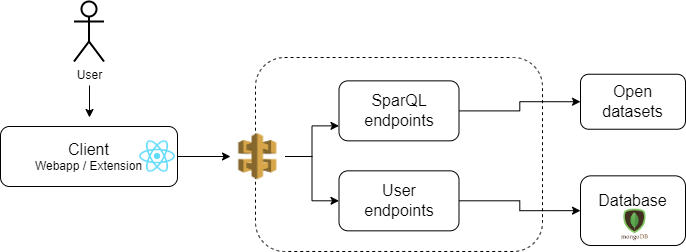

The diagram above was exported from draw.io. Its source (the exported page's mxGraphModel, read from the mxfile embedded in the PNG):
<mxGraphModel dx="1434" dy="764" grid="0" gridSize="10" guides="1" tooltips="1" connect="1" arrows="1" fold="1" page="1" pageScale="1" pageWidth="850" pageHeight="1100" math="0" shadow="0">
  <root>
    <mxCell id="0" />
    <mxCell id="1" parent="0" />
    <mxCell id="aLfmvQoUrwuzgTiYmuYe-5" value="" style="edgeStyle=orthogonalEdgeStyle;rounded=0;orthogonalLoop=1;jettySize=auto;html=1;fontSize=16;" edge="1" parent="1">
      <mxGeometry relative="1" as="geometry">
        <mxPoint x="204" y="229" as="sourcePoint" />
        <mxPoint x="204" y="261" as="targetPoint" />
        <Array as="points" />
      </mxGeometry>
    </mxCell>
    <mxCell id="aLfmvQoUrwuzgTiYmuYe-1" value="User" style="shape=umlActor;verticalLabelPosition=bottom;verticalAlign=top;html=1;outlineConnect=0;strokeWidth=2;" vertex="1" parent="1">
      <mxGeometry x="188.5" y="145" width="30" height="60" as="geometry" />
    </mxCell>
    <mxCell id="aLfmvQoUrwuzgTiYmuYe-11" value="" style="edgeStyle=orthogonalEdgeStyle;rounded=0;orthogonalLoop=1;jettySize=auto;html=1;fontSize=16;" edge="1" parent="1" source="aLfmvQoUrwuzgTiYmuYe-2" target="aLfmvQoUrwuzgTiYmuYe-10">
      <mxGeometry relative="1" as="geometry" />
    </mxCell>
    <mxCell id="aLfmvQoUrwuzgTiYmuYe-2" value="&lt;font style=&quot;font-size: 16px;&quot;&gt;Client&lt;/font&gt;&lt;br&gt;Webapp / Extension" style="rounded=1;whiteSpace=wrap;html=1;align=center;" vertex="1" parent="1">
      <mxGeometry x="115" y="270" width="177" height="60" as="geometry" />
    </mxCell>
    <mxCell id="aLfmvQoUrwuzgTiYmuYe-4" value="" style="shape=image;verticalLabelPosition=bottom;labelBackgroundColor=default;verticalAlign=top;aspect=fixed;imageAspect=0;image=https://upload.wikimedia.org/wikipedia/commons/thumb/a/a7/React-icon.svg/2300px-React-icon.svg.png;" vertex="1" parent="1">
      <mxGeometry x="254" y="284.35" width="36" height="31.29" as="geometry" />
    </mxCell>
    <mxCell id="aLfmvQoUrwuzgTiYmuYe-7" value="" style="rounded=1;whiteSpace=wrap;html=1;fontSize=16;dashed=1;" vertex="1" parent="1">
      <mxGeometry x="370" y="201" width="287" height="193.99" as="geometry" />
    </mxCell>
    <mxCell id="aLfmvQoUrwuzgTiYmuYe-21" style="edgeStyle=orthogonalEdgeStyle;rounded=0;orthogonalLoop=1;jettySize=auto;html=1;entryX=0;entryY=0.5;entryDx=0;entryDy=0;fontSize=16;" edge="1" parent="1" source="aLfmvQoUrwuzgTiYmuYe-8" target="aLfmvQoUrwuzgTiYmuYe-16">
      <mxGeometry relative="1" as="geometry" />
    </mxCell>
    <mxCell id="aLfmvQoUrwuzgTiYmuYe-8" value="SparQL endpoints" style="rounded=1;whiteSpace=wrap;html=1;fontSize=16;" vertex="1" parent="1">
      <mxGeometry x="453.5" y="224.35000000000002" width="120" height="60" as="geometry" />
    </mxCell>
    <mxCell id="aLfmvQoUrwuzgTiYmuYe-22" style="edgeStyle=orthogonalEdgeStyle;rounded=0;orthogonalLoop=1;jettySize=auto;html=1;entryX=0;entryY=0.5;entryDx=0;entryDy=0;fontSize=16;" edge="1" parent="1" source="aLfmvQoUrwuzgTiYmuYe-9" target="aLfmvQoUrwuzgTiYmuYe-18">
      <mxGeometry relative="1" as="geometry" />
    </mxCell>
    <mxCell id="aLfmvQoUrwuzgTiYmuYe-9" value="User &lt;br&gt;endpoints" style="rounded=1;whiteSpace=wrap;html=1;fontSize=16;" vertex="1" parent="1">
      <mxGeometry x="453.5" y="314.34000000000003" width="120" height="60" as="geometry" />
    </mxCell>
    <mxCell id="aLfmvQoUrwuzgTiYmuYe-12" value="" style="edgeStyle=orthogonalEdgeStyle;rounded=0;orthogonalLoop=1;jettySize=auto;html=1;fontSize=16;" edge="1" parent="1" source="aLfmvQoUrwuzgTiYmuYe-10" target="aLfmvQoUrwuzgTiYmuYe-9">
      <mxGeometry relative="1" as="geometry" />
    </mxCell>
    <mxCell id="aLfmvQoUrwuzgTiYmuYe-15" style="edgeStyle=orthogonalEdgeStyle;rounded=0;orthogonalLoop=1;jettySize=auto;html=1;entryX=0;entryY=0.75;entryDx=0;entryDy=0;fontSize=16;" edge="1" parent="1" source="aLfmvQoUrwuzgTiYmuYe-10" target="aLfmvQoUrwuzgTiYmuYe-8">
      <mxGeometry relative="1" as="geometry" />
    </mxCell>
    <mxCell id="aLfmvQoUrwuzgTiYmuYe-10" value="" style="shape=image;verticalLabelPosition=bottom;labelBackgroundColor=default;verticalAlign=top;aspect=fixed;imageAspect=0;image=https://kagarlickij.com/wp-content/uploads/2019/03/aws-api-gateway-icon.png;" vertex="1" parent="1">
      <mxGeometry x="345" y="272.74" width="54.5" height="54.5" as="geometry" />
    </mxCell>
    <mxCell id="aLfmvQoUrwuzgTiYmuYe-16" value="Open&lt;br&gt;datasets" style="rounded=1;whiteSpace=wrap;html=1;fontSize=16;" vertex="1" parent="1">
      <mxGeometry x="695" y="217.74" width="105" height="55" as="geometry" />
    </mxCell>
    <mxCell id="aLfmvQoUrwuzgTiYmuYe-18" value="Database&lt;br&gt;&amp;nbsp;" style="rounded=1;whiteSpace=wrap;html=1;fontSize=16;" vertex="1" parent="1">
      <mxGeometry x="695" y="319.34" width="105" height="69.66" as="geometry" />
    </mxCell>
    <mxCell id="aLfmvQoUrwuzgTiYmuYe-19" value="" style="shape=image;verticalLabelPosition=bottom;labelBackgroundColor=default;verticalAlign=top;aspect=fixed;imageAspect=0;image=https://broadwayinfosys.com/uploads/courses/mongodb.png;" vertex="1" parent="1">
      <mxGeometry x="732" y="347.98" width="35" height="41.02" as="geometry" />
    </mxCell>
  </root>
</mxGraphModel>